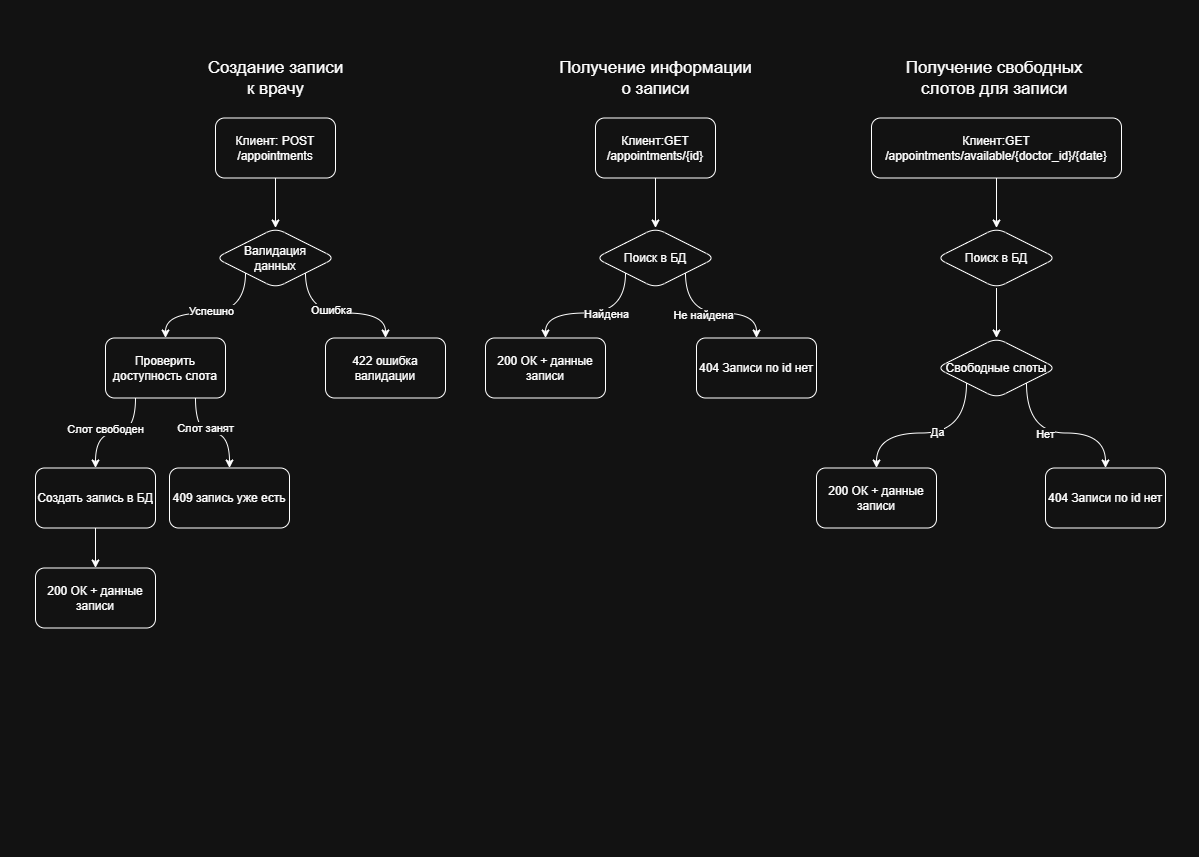

The diagram above was exported from draw.io. Its source (the exported page's mxGraphModel, read from the mxfile embedded in the PNG):
<mxGraphModel dx="1783" dy="985" grid="1" gridSize="10" guides="1" tooltips="1" connect="1" arrows="1" fold="1" page="1" pageScale="1" pageWidth="1169" pageHeight="827" background="#FFFFFF" math="0" shadow="0">
  <root>
    <mxCell id="0" />
    <mxCell id="1" parent="0" />
    <mxCell id="VXq4eO6JgRnjLiBMvlr1-15" style="edgeStyle=orthogonalEdgeStyle;rounded=0;orthogonalLoop=1;jettySize=auto;html=1;exitX=0.5;exitY=1;exitDx=0;exitDy=0;entryX=0.5;entryY=0;entryDx=0;entryDy=0;" edge="1" parent="1" source="VXq4eO6JgRnjLiBMvlr1-1" target="VXq4eO6JgRnjLiBMvlr1-3">
      <mxGeometry relative="1" as="geometry" />
    </mxCell>
    <mxCell id="VXq4eO6JgRnjLiBMvlr1-1" value="Клиент: POST&lt;div&gt;/appointments&lt;/div&gt;" style="rounded=1;whiteSpace=wrap;html=1;align=center;" vertex="1" parent="1">
      <mxGeometry x="200" y="102.5" width="120" height="60" as="geometry" />
    </mxCell>
    <mxCell id="VXq4eO6JgRnjLiBMvlr1-2" value="&lt;font style=&quot;font-size: 17px;&quot;&gt;Создание записи&lt;/font&gt;&lt;div&gt;&lt;font style=&quot;font-size: 17px;&quot;&gt;к врачу&lt;/font&gt;&lt;/div&gt;" style="text;html=1;align=center;verticalAlign=middle;resizable=0;points=[];autosize=1;strokeColor=none;fillColor=none;" vertex="1" parent="1">
      <mxGeometry x="180" y="37.5" width="160" height="50" as="geometry" />
    </mxCell>
    <mxCell id="VXq4eO6JgRnjLiBMvlr1-10" style="edgeStyle=orthogonalEdgeStyle;rounded=0;orthogonalLoop=1;jettySize=auto;html=1;exitX=0;exitY=1;exitDx=0;exitDy=0;entryX=0.5;entryY=0;entryDx=0;entryDy=0;curved=1;" edge="1" parent="1" source="VXq4eO6JgRnjLiBMvlr1-3" target="VXq4eO6JgRnjLiBMvlr1-5">
      <mxGeometry relative="1" as="geometry" />
    </mxCell>
    <mxCell id="VXq4eO6JgRnjLiBMvlr1-19" value="Успешно" style="edgeLabel;html=1;align=center;verticalAlign=middle;resizable=0;points=[];" vertex="1" connectable="0" parent="VXq4eO6JgRnjLiBMvlr1-10">
      <mxGeometry x="0.0345" y="-2" relative="1" as="geometry">
        <mxPoint as="offset" />
      </mxGeometry>
    </mxCell>
    <mxCell id="VXq4eO6JgRnjLiBMvlr1-11" style="edgeStyle=orthogonalEdgeStyle;rounded=0;orthogonalLoop=1;jettySize=auto;html=1;exitX=1;exitY=1;exitDx=0;exitDy=0;curved=1;" edge="1" parent="1" source="VXq4eO6JgRnjLiBMvlr1-3" target="VXq4eO6JgRnjLiBMvlr1-6">
      <mxGeometry relative="1" as="geometry" />
    </mxCell>
    <mxCell id="VXq4eO6JgRnjLiBMvlr1-18" value="Ошибка" style="edgeLabel;html=1;align=center;verticalAlign=middle;resizable=0;points=[];" vertex="1" connectable="0" parent="VXq4eO6JgRnjLiBMvlr1-11">
      <mxGeometry x="-0.1034" y="3" relative="1" as="geometry">
        <mxPoint as="offset" />
      </mxGeometry>
    </mxCell>
    <mxCell id="VXq4eO6JgRnjLiBMvlr1-3" value="Валидация&lt;div&gt;данных&lt;/div&gt;" style="shape=rhombus;perimeter=rhombusPerimeter;whiteSpace=wrap;html=1;align=center;rounded=1;" vertex="1" parent="1">
      <mxGeometry x="200" y="212.5" width="120" height="60" as="geometry" />
    </mxCell>
    <mxCell id="VXq4eO6JgRnjLiBMvlr1-12" style="edgeStyle=orthogonalEdgeStyle;rounded=0;orthogonalLoop=1;jettySize=auto;html=1;exitX=0.25;exitY=1;exitDx=0;exitDy=0;entryX=0.5;entryY=0;entryDx=0;entryDy=0;curved=1;" edge="1" parent="1" source="VXq4eO6JgRnjLiBMvlr1-5" target="VXq4eO6JgRnjLiBMvlr1-7">
      <mxGeometry relative="1" as="geometry" />
    </mxCell>
    <mxCell id="VXq4eO6JgRnjLiBMvlr1-16" value="Слот свободен" style="edgeLabel;html=1;align=center;verticalAlign=middle;resizable=0;points=[];" vertex="1" connectable="0" parent="VXq4eO6JgRnjLiBMvlr1-12">
      <mxGeometry x="-0.0545" y="-4" relative="1" as="geometry">
        <mxPoint x="-13" as="offset" />
      </mxGeometry>
    </mxCell>
    <mxCell id="VXq4eO6JgRnjLiBMvlr1-13" style="edgeStyle=orthogonalEdgeStyle;rounded=0;orthogonalLoop=1;jettySize=auto;html=1;exitX=0.75;exitY=1;exitDx=0;exitDy=0;curved=1;" edge="1" parent="1" source="VXq4eO6JgRnjLiBMvlr1-5" target="VXq4eO6JgRnjLiBMvlr1-8">
      <mxGeometry relative="1" as="geometry" />
    </mxCell>
    <mxCell id="VXq4eO6JgRnjLiBMvlr1-17" value="Слот занят" style="edgeLabel;html=1;align=center;verticalAlign=middle;resizable=0;points=[];" vertex="1" connectable="0" parent="VXq4eO6JgRnjLiBMvlr1-13">
      <mxGeometry x="0.0192" relative="1" as="geometry">
        <mxPoint x="-8" y="-5" as="offset" />
      </mxGeometry>
    </mxCell>
    <mxCell id="VXq4eO6JgRnjLiBMvlr1-5" value="Проверить доступность слота" style="rounded=1;whiteSpace=wrap;html=1;align=center;" vertex="1" parent="1">
      <mxGeometry x="90" y="322.5" width="120" height="60" as="geometry" />
    </mxCell>
    <mxCell id="VXq4eO6JgRnjLiBMvlr1-6" value="422 ошибка валидации" style="rounded=1;whiteSpace=wrap;html=1;align=center;" vertex="1" parent="1">
      <mxGeometry x="310" y="322.5" width="120" height="60" as="geometry" />
    </mxCell>
    <mxCell id="VXq4eO6JgRnjLiBMvlr1-14" style="edgeStyle=orthogonalEdgeStyle;rounded=0;orthogonalLoop=1;jettySize=auto;html=1;exitX=0.5;exitY=1;exitDx=0;exitDy=0;entryX=0.5;entryY=0;entryDx=0;entryDy=0;" edge="1" parent="1" source="VXq4eO6JgRnjLiBMvlr1-7" target="VXq4eO6JgRnjLiBMvlr1-9">
      <mxGeometry relative="1" as="geometry" />
    </mxCell>
    <mxCell id="VXq4eO6JgRnjLiBMvlr1-7" value="Создать запись в БД" style="rounded=1;whiteSpace=wrap;html=1;align=center;" vertex="1" parent="1">
      <mxGeometry x="20" y="452.5" width="120" height="60" as="geometry" />
    </mxCell>
    <mxCell id="VXq4eO6JgRnjLiBMvlr1-8" value="409 запись уже есть" style="rounded=1;whiteSpace=wrap;html=1;align=center;" vertex="1" parent="1">
      <mxGeometry x="154" y="452.5" width="120" height="60" as="geometry" />
    </mxCell>
    <mxCell id="VXq4eO6JgRnjLiBMvlr1-9" value="200 ОК + данные записи" style="rounded=1;whiteSpace=wrap;html=1;align=center;" vertex="1" parent="1">
      <mxGeometry x="20" y="552.5" width="120" height="60" as="geometry" />
    </mxCell>
    <mxCell id="VXq4eO6JgRnjLiBMvlr1-28" style="edgeStyle=orthogonalEdgeStyle;rounded=0;orthogonalLoop=1;jettySize=auto;html=1;exitX=0.5;exitY=1;exitDx=0;exitDy=0;entryX=0.5;entryY=0;entryDx=0;entryDy=0;" edge="1" parent="1" source="VXq4eO6JgRnjLiBMvlr1-20" target="VXq4eO6JgRnjLiBMvlr1-21">
      <mxGeometry relative="1" as="geometry" />
    </mxCell>
    <mxCell id="VXq4eO6JgRnjLiBMvlr1-20" value="Клиент:GET&lt;div&gt;/appointments/{id}&lt;/div&gt;" style="rounded=1;whiteSpace=wrap;html=1;align=center;" vertex="1" parent="1">
      <mxGeometry x="580" y="102.5" width="120" height="60" as="geometry" />
    </mxCell>
    <mxCell id="VXq4eO6JgRnjLiBMvlr1-24" style="edgeStyle=orthogonalEdgeStyle;rounded=0;orthogonalLoop=1;jettySize=auto;html=1;exitX=0;exitY=1;exitDx=0;exitDy=0;curved=1;" edge="1" parent="1" source="VXq4eO6JgRnjLiBMvlr1-21" target="VXq4eO6JgRnjLiBMvlr1-22">
      <mxGeometry relative="1" as="geometry" />
    </mxCell>
    <mxCell id="VXq4eO6JgRnjLiBMvlr1-25" value="Найдена" style="edgeLabel;html=1;align=center;verticalAlign=middle;resizable=0;points=[];" vertex="1" connectable="0" parent="VXq4eO6JgRnjLiBMvlr1-24">
      <mxGeometry x="-0.1724" y="1" relative="1" as="geometry">
        <mxPoint as="offset" />
      </mxGeometry>
    </mxCell>
    <mxCell id="VXq4eO6JgRnjLiBMvlr1-26" style="edgeStyle=orthogonalEdgeStyle;rounded=0;orthogonalLoop=1;jettySize=auto;html=1;exitX=1;exitY=1;exitDx=0;exitDy=0;curved=1;" edge="1" parent="1" source="VXq4eO6JgRnjLiBMvlr1-21" target="VXq4eO6JgRnjLiBMvlr1-23">
      <mxGeometry relative="1" as="geometry" />
    </mxCell>
    <mxCell id="VXq4eO6JgRnjLiBMvlr1-27" value="Не найдена" style="edgeLabel;html=1;align=center;verticalAlign=middle;resizable=0;points=[];" vertex="1" connectable="0" parent="VXq4eO6JgRnjLiBMvlr1-26">
      <mxGeometry x="-0.1618" y="-2" relative="1" as="geometry">
        <mxPoint as="offset" />
      </mxGeometry>
    </mxCell>
    <mxCell id="VXq4eO6JgRnjLiBMvlr1-21" value="Поиск в БД" style="shape=rhombus;perimeter=rhombusPerimeter;whiteSpace=wrap;html=1;align=center;rounded=1;" vertex="1" parent="1">
      <mxGeometry x="580" y="212.5" width="120" height="60" as="geometry" />
    </mxCell>
    <mxCell id="VXq4eO6JgRnjLiBMvlr1-22" value="200 ОК + данные записи" style="rounded=1;whiteSpace=wrap;html=1;align=center;" vertex="1" parent="1">
      <mxGeometry x="470" y="322.5" width="120" height="60" as="geometry" />
    </mxCell>
    <mxCell id="VXq4eO6JgRnjLiBMvlr1-23" value="404 Записи по id нет" style="rounded=1;whiteSpace=wrap;html=1;align=center;" vertex="1" parent="1">
      <mxGeometry x="681" y="322.5" width="120" height="60" as="geometry" />
    </mxCell>
    <mxCell id="VXq4eO6JgRnjLiBMvlr1-29" style="edgeStyle=orthogonalEdgeStyle;rounded=0;orthogonalLoop=1;jettySize=auto;html=1;exitX=0.5;exitY=1;exitDx=0;exitDy=0;entryX=0.5;entryY=0;entryDx=0;entryDy=0;" edge="1" parent="1" source="VXq4eO6JgRnjLiBMvlr1-30" target="VXq4eO6JgRnjLiBMvlr1-35">
      <mxGeometry relative="1" as="geometry" />
    </mxCell>
    <mxCell id="VXq4eO6JgRnjLiBMvlr1-30" value="Клиент:GET&lt;div&gt;/appointments/available/{doctor_id}/{date}&lt;/div&gt;" style="rounded=1;whiteSpace=wrap;html=1;align=center;" vertex="1" parent="1">
      <mxGeometry x="856" y="102.5" width="250" height="60" as="geometry" />
    </mxCell>
    <mxCell id="VXq4eO6JgRnjLiBMvlr1-41" style="edgeStyle=orthogonalEdgeStyle;rounded=0;orthogonalLoop=1;jettySize=auto;html=1;exitX=0.5;exitY=1;exitDx=0;exitDy=0;entryX=0.5;entryY=0;entryDx=0;entryDy=0;" edge="1" parent="1" source="VXq4eO6JgRnjLiBMvlr1-35" target="VXq4eO6JgRnjLiBMvlr1-40">
      <mxGeometry relative="1" as="geometry" />
    </mxCell>
    <mxCell id="VXq4eO6JgRnjLiBMvlr1-35" value="Поиск в БД" style="shape=rhombus;perimeter=rhombusPerimeter;whiteSpace=wrap;html=1;align=center;rounded=1;" vertex="1" parent="1">
      <mxGeometry x="921" y="212.5" width="120" height="60" as="geometry" />
    </mxCell>
    <mxCell id="VXq4eO6JgRnjLiBMvlr1-36" value="200 ОК + данные записи" style="rounded=1;whiteSpace=wrap;html=1;align=center;" vertex="1" parent="1">
      <mxGeometry x="801" y="452.5" width="120" height="60" as="geometry" />
    </mxCell>
    <mxCell id="VXq4eO6JgRnjLiBMvlr1-37" value="404 Записи по id нет" style="rounded=1;whiteSpace=wrap;html=1;align=center;" vertex="1" parent="1">
      <mxGeometry x="1030" y="452.5" width="120" height="60" as="geometry" />
    </mxCell>
    <mxCell id="VXq4eO6JgRnjLiBMvlr1-42" style="edgeStyle=orthogonalEdgeStyle;rounded=0;orthogonalLoop=1;jettySize=auto;html=1;exitX=0;exitY=1;exitDx=0;exitDy=0;entryX=0.5;entryY=0;entryDx=0;entryDy=0;curved=1;" edge="1" parent="1" source="VXq4eO6JgRnjLiBMvlr1-40" target="VXq4eO6JgRnjLiBMvlr1-36">
      <mxGeometry relative="1" as="geometry" />
    </mxCell>
    <mxCell id="VXq4eO6JgRnjLiBMvlr1-44" value="Да" style="edgeLabel;html=1;align=center;verticalAlign=middle;resizable=0;points=[];" vertex="1" connectable="0" parent="VXq4eO6JgRnjLiBMvlr1-42">
      <mxGeometry x="-0.0857" y="-1" relative="1" as="geometry">
        <mxPoint as="offset" />
      </mxGeometry>
    </mxCell>
    <mxCell id="VXq4eO6JgRnjLiBMvlr1-43" style="edgeStyle=orthogonalEdgeStyle;rounded=0;orthogonalLoop=1;jettySize=auto;html=1;exitX=1;exitY=1;exitDx=0;exitDy=0;curved=1;" edge="1" parent="1" source="VXq4eO6JgRnjLiBMvlr1-40" target="VXq4eO6JgRnjLiBMvlr1-37">
      <mxGeometry relative="1" as="geometry" />
    </mxCell>
    <mxCell id="VXq4eO6JgRnjLiBMvlr1-45" value="Нет" style="edgeLabel;html=1;align=center;verticalAlign=middle;resizable=0;points=[];" vertex="1" connectable="0" parent="VXq4eO6JgRnjLiBMvlr1-43">
      <mxGeometry x="-0.1543" y="-1" relative="1" as="geometry">
        <mxPoint as="offset" />
      </mxGeometry>
    </mxCell>
    <mxCell id="VXq4eO6JgRnjLiBMvlr1-40" value="Свободные слоты" style="shape=rhombus;perimeter=rhombusPerimeter;whiteSpace=wrap;html=1;align=center;rounded=1;" vertex="1" parent="1">
      <mxGeometry x="921" y="322.5" width="120" height="60" as="geometry" />
    </mxCell>
    <mxCell id="VXq4eO6JgRnjLiBMvlr1-46" value="&lt;span style=&quot;font-size: 17px;&quot;&gt;Получение информации&lt;/span&gt;&lt;div&gt;&lt;span style=&quot;font-size: 17px;&quot;&gt;о записи&lt;/span&gt;&lt;/div&gt;" style="text;html=1;align=center;verticalAlign=middle;resizable=0;points=[];autosize=1;strokeColor=none;fillColor=none;" vertex="1" parent="1">
      <mxGeometry x="530" y="37.5" width="220" height="50" as="geometry" />
    </mxCell>
    <mxCell id="VXq4eO6JgRnjLiBMvlr1-47" value="&lt;span style=&quot;font-size: 17px;&quot;&gt;Получение свободных&amp;nbsp;&lt;/span&gt;&lt;div&gt;&lt;span style=&quot;font-size: 17px;&quot;&gt;слотов для записи&amp;nbsp;&lt;/span&gt;&lt;/div&gt;" style="text;html=1;align=center;verticalAlign=middle;resizable=0;points=[];autosize=1;strokeColor=none;fillColor=none;" vertex="1" parent="1">
      <mxGeometry x="881" y="37.5" width="200" height="50" as="geometry" />
    </mxCell>
  </root>
</mxGraphModel>